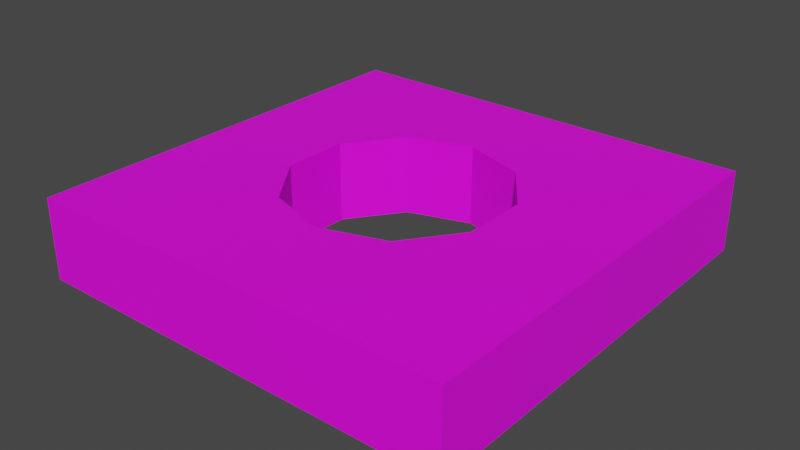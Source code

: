 # Source: mdl_MenuTile.blend  (saved by Blender 2.82.7; exported with 4.5.12 LTS)
import bpy
from mathutils import Matrix  # noqa: F401  (used for matrix-valued properties, if any)

bpy.ops.wm.read_factory_settings(use_empty=True)
scene = bpy.context.scene
scene.name = 'Scene'

# ---- collections
col_collection = bpy.data.collections.new('Collection'); scene.collection.children.link(col_collection)

# ---- images (referenced by path relative to the original .blend; pixels are not part of the script)
import os
ASSET_DIR = os.environ.get("B2B_ASSET_DIR", "")  # directory of the original .blend (textures are referenced by path, not embedded)
HERE = os.path.dirname(os.path.abspath(__file__))  # packed textures are extracted next to this script under _unpacked/

def load_image(name, relpath, width, height, colorspace="sRGB"):
    """Load a texture the original file referenced (path relative to the .blend, or extracted next to this script)."""
    p = next((c for c in (os.path.join(HERE, relpath), os.path.join(ASSET_DIR, relpath)) if relpath and os.path.exists(c)), "")
    if p:
        img = bpy.data.images.load(p, check_existing=True)
        img.name = name
    else:  # same state as the original file: an image datablock whose file is absent (Cycles renders it pink)
        img = bpy.data.images.new(name, width, height)
        img.source = "FILE"
        img.filepath = "//" + (relpath or name)
    img.colorspace_settings.name = colorspace
    return img
img_newmenuuvmap = load_image('newMenuUVMap', '', 1024, 1024, 'sRGB')

# ---- materials (node trees are filled in below, after node groups)
mat_material_001 = bpy.data.materials.new('Material.001')
mat_material_001.use_transparent_shadow = False

# ---- material node trees
mat_material_001.use_nodes = True; mat_material_001.node_tree.nodes.clear()
_N = mat_material_001.node_tree.nodes; _L = mat_material_001.node_tree.links
n0 = _N.new('ShaderNodeOutputMaterial'); n0.name = 'Material Output'; n0.location = (300, 300)
n1 = _N.new('ShaderNodeBsdfPrincipled'); n1.name = 'Principled BSDF'; n1.location = (10, 300)
n1.distribution = 'GGX'
n1.subsurface_method = 'BURLEY'
n1.inputs[3].default_value = 1.45
n1.inputs[27].default_value = (0.0, 0.0, 0.0, 1.0)
n1.inputs[28].default_value = 1.0
n2 = _N.new('ShaderNodeTexImage'); n2.name = 'Image Texture'; n2.location = (-303, 236)
n2.image = img_newmenuuvmap
_L.new(n1.outputs[0], n0.inputs[0])
_L.new(n2.outputs[0], n1.inputs[0])
n0.is_active_output = True

# ---- world
world_world = bpy.data.worlds.new('World'); scene.world = world_world
world_world.use_nodes = True; world_world.node_tree.nodes.clear()
_N = world_world.node_tree.nodes; _L = world_world.node_tree.links
n0 = _N.new('ShaderNodeOutputWorld'); n0.name = 'World Output'; n0.location = (300, 300)
n1 = _N.new('ShaderNodeBackground'); n1.name = 'Background'; n1.location = (10, 300)
n1.inputs[0].default_value = (0.05088, 0.05088, 0.05088, 1.0)
_L.new(n1.outputs[0], n0.inputs[0])
n0.is_active_output = True
world_world.color = (0.05088, 0.05088, 0.05088)
world_world.use_sun_shadow = False
world_world.sun_shadow_jitter_overblur = 0.0

# ---- meshes
me_cube = bpy.data.meshes.new('Cube')
me_cube.from_pydata([(-4.0, -0.75, 4.0), (-4.0, 0.75, 4.0), (-4.0, -0.75, -4.0), (-4.0, 0.75, -4.0), (4.0, -0.75, 4.0), (4.0, 0.75, 4.0), (4.0, -0.75, -4.0), (4.0, 0.75, -4.0), (-1.176, 0.75, 1.618), (-1.176, -0.75, 1.618), (-1.748e-07, 0.75, 2.0), (-1.748e-07, -0.75, 2.0), (0.0, 0.75, -2.0), (0.0, -0.75, -2.0), (1.176, 0.75, 1.618), (1.176, -0.75, 1.618), (-1.902, 0.75, 0.618), (-1.902, -0.75, 0.618), (-1.176, 0.75, -1.618), (-1.176, -0.75, -1.618), (-1.902, 0.75, -0.618), (-1.902, -0.75, -0.618), (1.902, 0.75, -0.618), (1.902, -0.75, -0.618), (1.176, 0.75, -1.618), (1.176, -0.75, -1.618), (1.902, 0.75, 0.618), (1.902, -0.75, 0.618), (-4.0, -0.75, -0.6122), (-0.0006847, 0.75, 4.0), (-0.0006857, 0.75, -4.0), (-4.0, 0.75, 0.6198), (-4.0, 0.75, -0.6223), (4.0, 0.75, -0.6149), (4.0, 0.75, 0.618), (0.005419, -0.75, 4.0), (-4.0, -0.75, 0.6225), (0.001335, -0.75, -4.0), (4.0, -0.75, 0.6372), (4.0, -0.75, -0.6374)], [], [(0, 1, 31, 36), (2, 3, 30, 37), (6, 7, 33, 39), (4, 5, 29, 35), (21, 20, 16, 17), (30, 12, 24, 7), (23, 22, 24, 25), (19, 18, 20, 21), (27, 26, 22, 23), (9, 8, 10, 11), (17, 16, 8, 9), (15, 14, 26, 27), (13, 12, 18, 19), (25, 24, 12, 13), (11, 10, 14, 15), (19, 2, 37, 13), (29, 10, 8, 1), (7, 24, 22, 33), (3, 18, 12, 30), (1, 8, 16, 31), (5, 14, 10, 29), (31, 16, 20, 32), (32, 20, 18, 3), (33, 22, 26, 34), (34, 26, 14, 5), (35, 29, 1, 0), (28, 32, 3, 2), (36, 31, 32, 28), (37, 30, 7, 6), (13, 37, 6, 25), (38, 34, 5, 4), (39, 33, 34, 38), (21, 17, 36, 28), (0, 9, 11, 35), (15, 4, 35, 11), (25, 6, 39, 23), (27, 38, 4, 15), (23, 39, 38, 27), (28, 2, 19, 21), (36, 17, 9, 0)])
_uv = me_cube.uv_layers.new(name='UVMap')
_uv.uv.foreach_set('vector', [0.8076, 4.327e-05, 0.9951, 4.327e-05, 0.996, 0.4228, 0.8087, 0.4213, 0.8076, 4.33e-05, 0.9951, 4.333e-05, 0.9962, 0.5, 0.8076, 0.4997, 0.8076, 4.333e-05, 0.9951, 4.33e-05, 0.996, 0.4228, 0.8087, 0.4213, 0.8076, 4.327e-05, 0.9951, 4.327e-05, 0.9962, 0.5, 0.8076, 0.4997, 0.4334, 0.6741, 0.4334, 0.8335, 0.3249, 0.8335, 0.3249, 0.6741, 0.00306, 0.3318, 0.1655, 0.3318, 0.1968, 0.4274, 0.002607, 0.6579, 0.3249, 0.8378, 0.3249, 0.9973, 0.217, 0.9973, 0.217, 0.8378, 0.5405, 0.6741, 0.5405, 0.8336, 0.4334, 0.8335, 0.4334, 0.6741, 0.4334, 0.8378, 0.4334, 0.9973, 0.3249, 0.9973, 0.3249, 0.8378, 0.217, 0.6741, 0.217, 0.8336, 0.1089, 0.8336, 0.1089, 0.6741, 0.3249, 0.6741, 0.3249, 0.8335, 0.217, 0.8336, 0.217, 0.6741, 0.5405, 0.8378, 0.5405, 0.9973, 0.4334, 0.9973, 0.4334, 0.8378, 0.1089, 0.8378, 0.1089, 0.9973, 0.001237, 0.9973, 0.001236, 0.8378, 0.217, 0.8378, 0.217, 0.9973, 0.1089, 0.9973, 0.1089, 0.8378, 0.1089, 0.6741, 0.1089, 0.8336, 0.001237, 0.8336, 0.001236, 0.6741, 0.1968, 0.4274, 0.002607, 0.6579, 0.00306, 0.3318, 0.1655, 0.3318, 0.6561, 0.3318, 0.4925, 0.3318, 0.4612, 0.235, 0.6561, 0.004538, 0.002607, 0.6579, 0.1968, 0.4274, 0.2784, 0.4867, 0.2785, 0.6579, 0.001628, 0.004538, 0.1967, 0.235, 0.1655, 0.3318, 0.00306, 0.3318, 0.6561, 0.004538, 0.4612, 0.235, 0.3794, 0.1756, 0.3801, 0.004538, 0.6557, 0.6579, 0.4612, 0.4274, 0.4925, 0.3318, 0.6561, 0.3318, 0.3801, 0.004538, 0.3794, 0.1756, 0.2783, 0.1756, 0.2772, 0.004538, 0.2772, 0.004538, 0.2783, 0.1756, 0.1967, 0.235, 0.001628, 0.004538, 0.2785, 0.6579, 0.2784, 0.4867, 0.3793, 0.4867, 0.3793, 0.6579, 0.3793, 0.6579, 0.3793, 0.4867, 0.4612, 0.4274, 0.6557, 0.6579, 0.8076, 0.4997, 0.9962, 0.5, 0.9951, 1.0, 0.8076, 1.0, 0.8087, 0.5781, 0.996, 0.5775, 0.9951, 1.0, 0.8076, 1.0, 0.8087, 0.4213, 0.996, 0.4228, 0.996, 0.5775, 0.8087, 0.5781, 0.8076, 0.4997, 0.9962, 0.5, 0.9951, 1.0, 0.8076, 1.0, 0.1655, 0.3318, 0.00306, 0.3318, 0.001628, 0.004538, 0.1967, 0.235, 0.8087, 0.5781, 0.996, 0.5775, 0.9951, 1.0, 0.8076, 1.0, 0.8087, 0.4213, 0.996, 0.4228, 0.996, 0.5775, 0.8087, 0.5781, 0.2784, 0.4867, 0.3793, 0.4867, 0.3793, 0.6579, 0.2785, 0.6579, 0.6557, 0.6579, 0.4612, 0.4274, 0.4925, 0.3318, 0.6561, 0.3318, 0.4612, 0.235, 0.6561, 0.004538, 0.6561, 0.3318, 0.4925, 0.3318, 0.1967, 0.235, 0.001628, 0.004538, 0.2772, 0.004538, 0.2783, 0.1756, 0.3794, 0.1756, 0.3801, 0.004538, 0.6561, 0.004538, 0.4612, 0.235, 0.2783, 0.1756, 0.2772, 0.004538, 0.3801, 0.004538, 0.3794, 0.1756, 0.2785, 0.6579, 0.002607, 0.6579, 0.1968, 0.4274, 0.2784, 0.4867, 0.3793, 0.6579, 0.3793, 0.4867, 0.4612, 0.4274, 0.6557, 0.6579])
me_cube.materials.append(mat_material_001)
me_cube.use_remesh_preserve_volume = False
me_cube.use_remesh_preserve_attributes = False
me_cube.use_mirror_vertex_groups = False
me_cube.update()

# ---- objects
ob_cube = bpy.data.objects.new('Cube', me_cube)

# ---- transforms, parenting, visibility, modifiers, constraints
ob_cube.location = (0.0, 0.0, 0.0)
ob_cube.rotation_euler = (1.571, 0.0, 0.0)
ob_cube.lineart.crease_threshold = 0.0

# ---- collection membership
col_collection.objects.link(ob_cube)

# ---- scene / render settings (as saved in the file)
scene.frame_start = 1; scene.frame_end = 250; scene.frame_set(15)
scene.render.engine = 'BLENDER_EEVEE_NEXT'
scene.cycles.use_denoising = False
scene.cycles.samples = 128
scene.cycles.sampling_pattern = 'TABULATED_SOBOL'
scene.cycles.use_adaptive_sampling = False
scene.cycles.use_light_tree = False
scene.view_settings.view_transform = 'Filmic'
bpy.context.view_layer.update()

# ---- added for rendering (the .blend has no active camera and no usable light): camera, sun
cam_auto = bpy.data.cameras.new('AutoCamera')
cam_auto.lens = 50.0
cam_auto.sensor_width = 36.0
cam_auto.clip_end = 1000.0
ob_auto_camera = bpy.data.objects.new('AutoCamera', cam_auto)
scene.collection.objects.link(ob_auto_camera)
ob_auto_camera.location = (10.5593, -12.6712, 8.44746)
ob_auto_camera.rotation_euler = (1.09748, -7.21219e-08, 0.694738)
scene.camera = ob_auto_camera
light_auto_sun = bpy.data.lights.new('AutoSun', 'SUN')
light_auto_sun.energy = 3.0
light_auto_sun.angle = 0.0523599
ob_auto_sun = bpy.data.objects.new('AutoSun', light_auto_sun)
scene.collection.objects.link(ob_auto_sun)
ob_auto_sun.rotation_euler = (0.872665, 0.174533, 0.523599)
bpy.context.view_layer.update()
